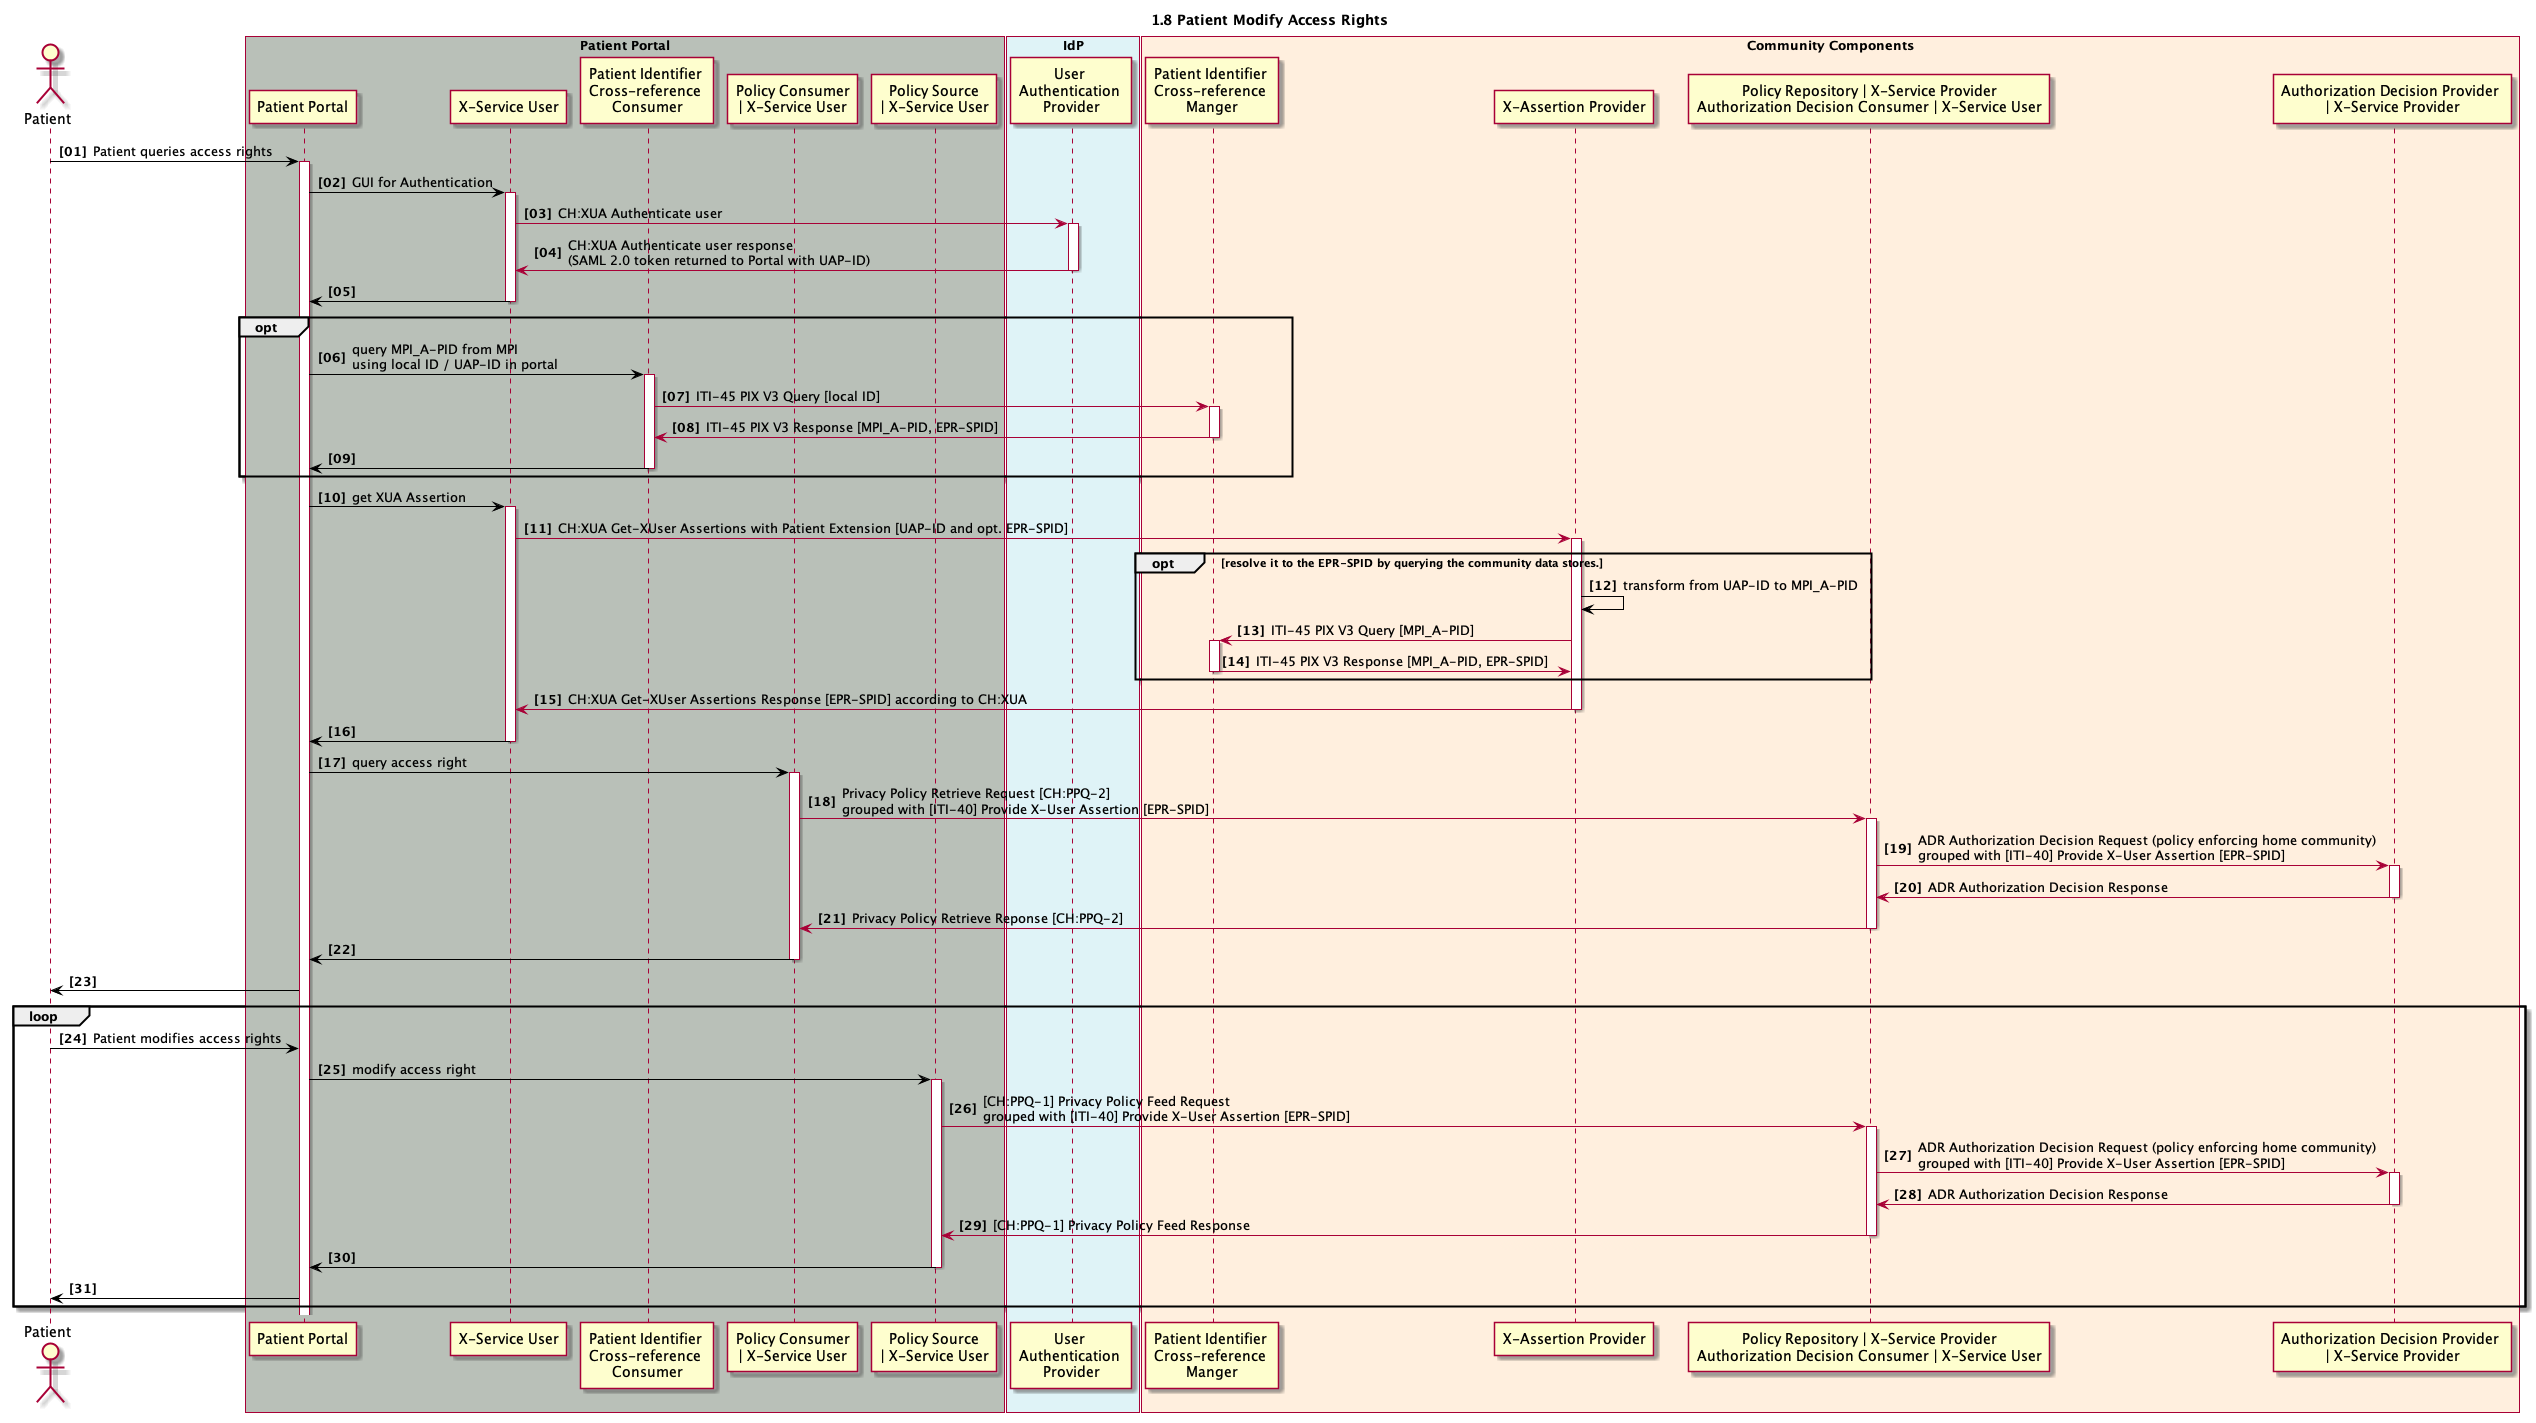

The diagram above was rendered by PlantUML. Its source (embedded in the PNG):
@startuml
skinparam Padding 1
autonumber 1 1 "<b>[00]"
title 1.8 Patient Modify Access Rights

actor patient as "Patient"

box "Patient Portal" #B9C0B8
	participant pp_gui as "Patient Portal"
	participant pp_x_service_user as "X-Service User"	
	participant pp_pix_x_ref_consumer as "Patient Identifier \nCross-reference \nConsumer"
	participant pp_ppq_policy_consumer as "Policy Consumer\n| X-Service User"
	participant pp_ppq_policy_source as "Policy Source\n| X-Service User"
end box

box "IdP" #DFF3F7
	participant idp_user_authentication_provider as "User \nAuthentication \nProvider"
end box

box "Community Components" #FFEFDE
	participant cc_mpi_x_ref_manager as "Patient Identifier \nCross-reference \nManger"
  participant cc_x_assertion_provider as "X-Assertion Provider" 
	participant cc_ppq_policy_repository as "Policy Repository | X-Service Provider\nAuthorization Decision Consumer | X-Service User"
	participant cc_adp as "Authorization Decision Provider \n| X-Service Provider"
end box

patient -[#black]> pp_gui: Patient queries access rights
activate pp_gui

pp_gui -[#black]> pp_x_service_user : GUI for Authentication
activate pp_x_service_user
pp_x_service_user -> idp_user_authentication_provider : CH:XUA Authenticate user
activate idp_user_authentication_provider
pp_x_service_user <- idp_user_authentication_provider : CH:XUA Authenticate user response \n(SAML 2.0 token returned to Portal with UAP-ID)
deactivate idp_user_authentication_provider
pp_gui <[#black]- pp_x_service_user
deactivate pp_x_service_user

opt
pp_gui -[#black]> pp_pix_x_ref_consumer: query MPI_A-PID from MPI\nusing local ID / UAP-ID in portal
activate pp_pix_x_ref_consumer
pp_pix_x_ref_consumer -> cc_mpi_x_ref_manager: ITI-45 PIX V3 Query [local ID]
activate cc_mpi_x_ref_manager
pp_pix_x_ref_consumer <- cc_mpi_x_ref_manager: ITI-45 PIX V3 Response [MPI_A-PID, EPR-SPID]
deactivate cc_mpi_x_ref_manager
pp_gui <[#black]- pp_pix_x_ref_consumer
deactivate pp_pix_x_ref_consumer
end

pp_gui -[#black]> pp_x_service_user : get XUA Assertion
activate pp_x_service_user
pp_x_service_user -> cc_x_assertion_provider: CH:XUA Get-XUser Assertions with Patient Extension [UAP-ID and opt. EPR-SPID]
activate cc_x_assertion_provider
opt resolve it to the EPR-SPID by querying the community data stores.
cc_x_assertion_provider -[#black]> cc_x_assertion_provider: transform from UAP-ID to MPI_A-PID
cc_x_assertion_provider -> cc_mpi_x_ref_manager: ITI-45 PIX V3 Query [MPI_A-PID]
activate cc_mpi_x_ref_manager
cc_x_assertion_provider <- cc_mpi_x_ref_manager: ITI-45 PIX V3 Response [MPI_A-PID, EPR-SPID]
deactivate cc_mpi_x_ref_manager
end
pp_x_service_user <- cc_x_assertion_provider: CH:XUA Get-XUser Assertions Response [EPR-SPID] according to CH:XUA
deactivate cc_x_assertion_provider
pp_gui <[#black]- pp_x_service_user
deactivate pp_x_service_user

pp_gui -[#black]> pp_ppq_policy_consumer: query access right 
activate pp_ppq_policy_consumer
pp_ppq_policy_consumer -> cc_ppq_policy_repository: Privacy Policy Retrieve Request [CH:PPQ-2]\ngrouped with [ITI-40] Provide X-User Assertion [EPR-SPID] 
activate cc_ppq_policy_repository
cc_ppq_policy_repository -> cc_adp: ADR Authorization Decision Request (policy enforcing home community)\ngrouped with [ITI-40] Provide X-User Assertion [EPR-SPID]
activate cc_adp
cc_ppq_policy_repository <- cc_adp: ADR Authorization Decision Response
deactivate cc_adp
pp_ppq_policy_consumer <- cc_ppq_policy_repository: Privacy Policy Retrieve Reponse [CH:PPQ-2]
deactivate cc_ppq_policy_repository
pp_gui <[#black]- pp_ppq_policy_consumer
deactivate pp_ppq_policy_consumer
patient <[#black]- pp_gui

loop
patient -[#black]> pp_gui: Patient modifies access rights

pp_gui -[#black]> pp_ppq_policy_source: modify access right 
activate pp_ppq_policy_source
pp_ppq_policy_source -> cc_ppq_policy_repository: [CH:PPQ-1] Privacy Policy Feed Request\ngrouped with [ITI-40] Provide X-User Assertion [EPR-SPID] 
activate cc_ppq_policy_repository
cc_ppq_policy_repository -> cc_adp: ADR Authorization Decision Request (policy enforcing home community)\ngrouped with [ITI-40] Provide X-User Assertion [EPR-SPID]
activate cc_adp
cc_ppq_policy_repository <- cc_adp: ADR Authorization Decision Response
deactivate cc_adp

pp_ppq_policy_source <- cc_ppq_policy_repository: [CH:PPQ-1] Privacy Policy Feed Response
deactivate cc_ppq_policy_repository
pp_gui <[#black]- pp_ppq_policy_source
deactivate pp_ppq_policy_source
patient <[#black]- pp_gui
end

@enduml